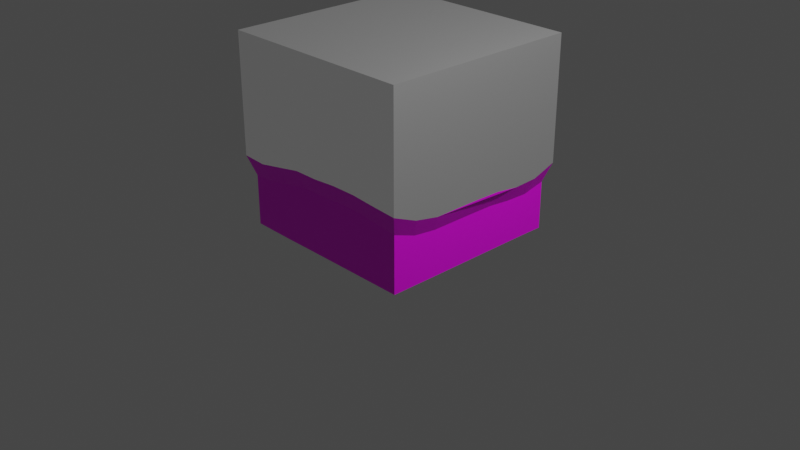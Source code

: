 # Source: grass.blend  (saved by Blender 2.81.16; exported with 4.5.12 LTS)
import bpy
from mathutils import Matrix  # noqa: F401  (used for matrix-valued properties, if any)

bpy.ops.wm.read_factory_settings(use_empty=True)
scene = bpy.context.scene
scene.name = 'Scene'

# ---- collections
col_collection = bpy.data.collections.new('Collection'); scene.collection.children.link(col_collection)

# ---- images (referenced by path relative to the original .blend; pixels are not part of the script)
import os
ASSET_DIR = os.environ.get("B2B_ASSET_DIR", "")  # directory of the original .blend (textures are referenced by path, not embedded)
HERE = os.path.dirname(os.path.abspath(__file__))  # packed textures are extracted next to this script under _unpacked/

def load_image(name, relpath, width, height, colorspace="sRGB"):
    """Load a texture the original file referenced (path relative to the .blend, or extracted next to this script)."""
    p = next((c for c in (os.path.join(HERE, relpath), os.path.join(ASSET_DIR, relpath)) if relpath and os.path.exists(c)), "")
    if p:
        img = bpy.data.images.load(p, check_existing=True)
        img.name = name
    else:  # same state as the original file: an image datablock whose file is absent (Cycles renders it pink)
        img = bpy.data.images.new(name, width, height)
        img.source = "FILE"
        img.filepath = "//" + (relpath or name)
    img.colorspace_settings.name = colorspace
    return img
img_herbe__2__jpg = load_image('herbe (2).jpg', 'herbe (2).jpg', 1024, 1024, 'sRGB')
img_herbe__3__jpg = load_image('herbe (3).jpg', 'herbe (3).jpg', 1024, 1024, 'sRGB')

# ---- materials (node trees are filled in below, after node groups)
mat_material_001 = bpy.data.materials.new('Material.001')
mat_material_001.use_transparent_shadow = False
mat_material_002 = bpy.data.materials.new('Material.002')
mat_material_002.use_transparent_shadow = False

# ---- material node trees
mat_material_001.use_nodes = True; mat_material_001.node_tree.nodes.clear()
_N = mat_material_001.node_tree.nodes; _L = mat_material_001.node_tree.links
n0 = _N.new('ShaderNodeOutputMaterial'); n0.name = 'Material Output'; n0.location = (300, 300)
n1 = _N.new('ShaderNodeBsdfPrincipled'); n1.name = 'Principled BSDF'; n1.location = (10, 300)
n1.distribution = 'GGX'
n1.subsurface_method = 'BURLEY'
n1.inputs[3].default_value = 0.0
n1.inputs[20].default_value = 0.0
n1.inputs[27].default_value = (0.03623, 0.03623, 0.03623, 1.0)
n1.inputs[28].default_value = 1.0
n2 = _N.new('ShaderNodeTexImage'); n2.name = 'Image Texture'; n2.location = (-280, 275)
n2.image = img_herbe__2__jpg
_L.new(n1.outputs[0], n0.inputs[0])
_L.new(n2.outputs[0], n1.inputs[0])
n0.is_active_output = True
mat_material_002.use_nodes = True; mat_material_002.node_tree.nodes.clear()
_N = mat_material_002.node_tree.nodes; _L = mat_material_002.node_tree.links
n0 = _N.new('ShaderNodeOutputMaterial'); n0.name = 'Material Output'; n0.location = (300, 300)
n1 = _N.new('ShaderNodeTexImage'); n1.name = 'Image Texture'; n1.location = (-280, 275)
n1.image = img_herbe__3__jpg
n2 = _N.new('ShaderNodeBsdfPrincipled'); n2.name = 'Principled BSDF'; n2.location = (10, 300)
n2.inputs[3].default_value = 1.45
n2.inputs[20].default_value = 0.0
n2.inputs[27].default_value = (0.0, 0.0, 0.0, 1.0)
n2.inputs[28].default_value = 1.0
_L.new(n2.outputs[0], n0.inputs[0])
_L.new(n1.outputs[0], n2.inputs[0])
n0.is_active_output = True

# ---- world
world_world = bpy.data.worlds.new('World'); scene.world = world_world
world_world.use_nodes = True; world_world.node_tree.nodes.clear()
_N = world_world.node_tree.nodes; _L = world_world.node_tree.links
n0 = _N.new('ShaderNodeOutputWorld'); n0.name = 'World Output'; n0.location = (300, 300)
n1 = _N.new('ShaderNodeBackground'); n1.name = 'Background'; n1.location = (10, 300)
n1.inputs[0].default_value = (0.05088, 0.05088, 0.05088, 1.0)
_L.new(n1.outputs[0], n0.inputs[0])
n0.is_active_output = True
world_world.color = (0.05088, 0.05088, 0.05088)
world_world.use_sun_shadow = False
world_world.sun_shadow_jitter_overblur = 0.0

# ---- cameras
cam_camera = bpy.data.cameras.new('Camera')
cam_camera.clip_end = 100.0
cam_camera.ortho_scale = 7.314

# ---- lights
light_light = bpy.data.lights.new('Light', 'POINT')
light_light.transmission_factor = 0.0
light_light.energy = 1000.0
light_light.shadow_soft_size = 0.1
light_light.shadow_maximum_resolution = 0.006
light_light.use_absolute_resolution = True

# ---- meshes
me_cube = bpy.data.meshes.new('Cube')
me_cube.from_pydata([(1.07, 1.07, 1.953), (1.0, 1.0, -0.0794), (1.07, -1.07, 1.953), (1.0, -1.0, -0.07361), (-1.07, 1.07, 1.953), (-1.0, 1.0, -0.07436), (-1.07, -1.07, 1.953), (-1.0, -1.0, -0.07361), (-1.0, 0.0, -0.07701), (0.0, 1.0, -0.08005), (1.07, 1.07, 0.6373), (-1.07, -1.07, 0.6778), (1.07, -1.07, 0.747), (-1.07, 1.07, 0.7067), (-1.684e-11, -1.07, 1.953), (1.07, 8.42e-12, 1.953), (0.0, -1.0, -0.07418), (-1.07, 8.42e-12, 1.953), (-1.684e-11, 1.07, 1.953), (1.0, 0.0, -0.07508), (-1.684e-11, 1.07, 0.6045), (1.07, 8.42e-12, 0.5791), (0.0, 0.0, -0.07361), (-1.07, 8.42e-12, 0.521), (-1.684e-11, -1.07, 0.7645), (-1.684e-11, 8.42e-12, 1.953), (-1.0, -0.5, -0.07522), (-0.5, 1.0, -0.08052), (1.0, 1.0, 0.2723), (-1.07, -1.07, 1.349), (1.0, -1.0, 0.343), (-1.0, 1.0, 0.3296), (-0.5351, -1.07, 1.953), (1.07, -0.5351, 1.953), (0.5, -1.0, -0.07361), (-1.07, 0.5351, 1.953), (0.5351, 1.07, 1.953), (1.0, 0.5, -0.07503), (-1.0, 0.5, -0.07361), (0.5, 1.0, -0.07707), (1.07, 1.07, 1.336), (-1.0, -1.0, 0.3043), (1.07, -1.07, 1.373), (-1.07, 1.07, 1.339), (0.5351, -1.07, 1.953), (1.07, 0.5351, 1.953), (-0.5, -1.0, -0.07638), (-1.07, -0.5351, 1.953), (-0.5351, 1.07, 1.953), (1.0, -0.5, -0.07503), (0.5351, 1.07, 0.6869), (-0.5351, 1.07, 0.6469), (0.0, 1.0, 0.2648), (-1.684e-11, 1.07, 1.307), (1.07, -0.5351, 0.5791), (1.07, 0.5351, 0.5377), (1.0, 0.0, 0.2571), (1.07, 8.42e-12, 1.282), (0.0, -0.5, -0.07361), (0.0, 0.5, -0.07361), (-0.5, 0.0, -0.07361), (0.5, 0.0, -0.07361), (-1.07, 0.5351, 0.5915), (-1.07, -0.5351, 0.5279), (-1.0, 0.0, 0.2244), (-1.07, 8.42e-12, 1.272), (-0.5351, -1.07, 0.7133), (0.5351, -1.07, 0.7852), (0.0, -1.0, 0.3604), (-1.684e-11, -1.07, 1.365), (-1.684e-11, -0.5351, 1.953), (-1.684e-11, 0.5351, 1.953), (0.5351, 8.42e-12, 1.953), (-0.5351, 8.42e-12, 1.953), (-0.5351, 0.5351, 1.953), (0.5351, 0.5351, 1.953), (0.5351, -0.5351, 1.953), (0.5351, -1.07, 1.395), (0.5, -1.0, 0.3845), (-0.5, -1.0, 0.3378), (-1.07, -0.5351, 1.259), (-1.0, -0.5, 0.2345), (-1.0, 0.5, 0.2861), (0.5, 0.5, -0.07361), (-0.5, 0.5, -0.07361), (-0.5, -0.5, -0.07361), (1.07, 0.5351, 1.266), (1.0, 0.5, 0.2432), (1.0, -0.5, 0.2577), (-0.5351, 1.07, 1.33), (-0.5, 1.0, 0.2893), (0.5, 1.0, 0.3254), (0.5351, 1.07, 1.362), (1.07, -0.5351, 1.282), (0.5, -0.5, -0.07361), (-1.07, 0.5351, 1.292), (-0.5351, -1.07, 1.368), (-0.5351, -0.5351, 1.953), (-1.0, -0.75, -0.0739), (-0.75, 1.0, -0.07644), (1.0, 1.0, 0.1204), (-1.07, -1.07, 1.684), (1.0, -1.0, 0.1576), (-1.0, 1.0, 0.1413), (-0.8026, -1.07, 1.953), (1.07, -0.8026, 1.953), (0.75, -1.0, -0.07361), (-1.07, 0.8026, 1.953), (0.8026, 1.07, 1.953), (1.0, 0.75, -0.0758), (-1.0, 0.25, -0.07429), (0.25, 1.0, -0.07883), (1.07, 1.07, 0.9522), (-1.0, -1.0, 0.4643), (1.07, -1.07, 1.043), (-1.07, 1.07, 1.005), (0.2675, -1.07, 1.953), (1.07, 0.2675, 1.953), (-0.25, -1.0, -0.0744), (-1.07, -0.2675, 1.953), (-0.2675, 1.07, 1.953), (1.0, -0.25, -0.07507), (0.8026, 1.07, 0.6418), (-0.2675, 1.07, 0.5967), (0.0, 1.0, 0.1072), (-1.684e-11, 1.07, 0.9209), (1.07, -0.8026, 0.6327), (1.07, 0.2675, 0.5727), (1.0, 0.0, 0.1146), (1.07, 8.42e-12, 0.9002), (0.0, -0.75, -0.07361), (0.0, 0.25, -0.07361), (-0.75, 0.0, -0.07367), (0.25, 0.0, -0.07361), (-1.07, 0.8026, 0.6767), (-1.07, -0.2675, 0.5389), (-1.0, 0.0, 0.09872), (-1.07, 8.42e-12, 0.8586), (-0.8026, -1.07, 0.6647), (0.2675, -1.07, 0.7843), (0.0, -1.0, 0.1523), (-1.684e-11, -1.07, 1.053), (-1.684e-11, -0.8026, 1.953), (-1.684e-11, 0.2675, 1.953), (0.8026, 8.42e-12, 1.953), (-0.2675, 8.42e-12, 1.953), (-1.0, -0.25, -0.07526), (-0.25, 1.0, -0.08438), (1.0, 1.0, 0.4297), (-1.07, -1.07, 0.9817), (1.0, -1.0, 0.5306), (-1.0, 1.0, 0.5235), (-0.2675, -1.07, 1.953), (1.07, -0.2675, 1.953), (0.25, -1.0, -0.07363), (-1.07, 0.2675, 1.953), (0.2675, 1.07, 1.953), (1.0, 0.25, -0.07507), (-1.0, 0.75, -0.0744), (0.75, 1.0, -0.08137), (1.07, 1.07, 1.684), (-1.0, -1.0, 0.1455), (1.07, -1.07, 1.685), (-1.07, 1.07, 1.668), (0.8026, -1.07, 1.953), (1.07, 0.8026, 1.953), (-0.75, -1.0, -0.07512), (-1.07, -0.8026, 1.953), (-0.8026, 1.07, 1.953), (1.0, -0.75, -0.07387), (0.2675, 1.07, 0.6697), (-0.8026, 1.07, 0.6931), (0.0, 1.0, 0.4324), (-1.684e-11, 1.07, 1.67), (1.07, -0.2675, 0.5791), (1.07, 0.8026, 0.547), (1.0, 0.0, 0.4095), (1.07, 8.42e-12, 1.655), (0.0, -0.25, -0.07361), (0.0, 0.75, -0.07521), (-0.25, 0.0, -0.07361), (0.75, 0.0, -0.07361), (-1.07, 0.2675, 0.5235), (-1.07, -0.8026, 0.5649), (-1.0, 0.0, 0.3595), (-1.07, 8.42e-12, 1.656), (-0.2675, -1.07, 0.7633), (0.8026, -1.07, 0.7641), (0.0, -1.0, 0.5723), (-1.684e-11, -1.07, 1.674), (-1.684e-11, -0.2675, 1.953), (-1.684e-11, 0.8026, 1.953), (0.2675, 8.42e-12, 1.953), (-0.8026, 8.42e-12, 1.953), (-0.5351, 0.2675, 1.953), (-0.5351, 0.8026, 1.953), (-0.2675, 0.5351, 1.953), (-0.8026, 0.5351, 1.953), (0.5351, 0.2675, 1.953), (0.5351, 0.8026, 1.953), (0.8026, 0.5351, 1.953), (0.2675, 0.5351, 1.953), (0.5351, -0.8026, 1.953), (0.5351, -0.2675, 1.953), (0.8026, -0.5351, 1.953), (0.2675, -0.5351, 1.953), (0.2675, -1.07, 1.376), (0.8026, -1.07, 1.386), (0.5351, -1.07, 1.075), (0.5351, -1.07, 1.685), (0.25, -1.0, 0.3716), (0.75, -1.0, 0.3678), (0.5, -1.0, 0.1708), (0.5, -1.0, 0.5855), (-0.75, -1.0, 0.3074), (-0.25, -1.0, 0.3602), (-0.5, -1.0, 0.1446), (-0.5, -1.0, 0.524), (-1.07, -0.2675, 1.264), (-1.07, -0.8026, 1.279), (-1.07, -0.5351, 0.8497), (-1.07, -0.5351, 1.651), (-1.0, -0.25, 0.2349), (-1.0, -0.75, 0.2474), (-1.0, -0.5, 0.1068), (-1.0, -0.5, 0.3694), (-1.0, 0.75, 0.3234), (-1.0, 0.25, 0.2408), (-1.0, 0.5, 0.1378), (-1.0, 0.5, 0.4304), (0.5, 0.25, -0.07361), (0.5, 0.75, -0.07435), (0.25, 0.5, -0.07361), (0.75, 0.5, -0.07361), (-0.5, 0.25, -0.07361), (-0.5, 0.75, -0.07577), (-0.75, 0.5, -0.07361), (-0.25, 0.5, -0.07361), (-0.5, -0.75, -0.07413), (-0.5, -0.25, -0.07361), (-0.75, -0.5, -0.07361), (-0.25, -0.5, -0.07361), (1.07, 0.2675, 1.282), (1.07, 0.8026, 1.274), (1.07, 0.5351, 0.8554), (1.07, 0.5351, 1.655), (1.0, 0.25, 0.2572), (1.0, 0.75, 0.2361), (1.0, 0.5, 0.1108), (1.0, 0.5, 0.3824), (1.0, -0.75, 0.2788), (1.0, -0.25, 0.2573), (1.0, -0.5, 0.1149), (1.0, -0.5, 0.4104), (-0.2675, 1.07, 1.308), (-0.8026, 1.07, 1.342), (-0.5351, 1.07, 0.9606), (-0.5351, 1.07, 1.676), (-0.25, 1.0, 0.2542), (-0.75, 1.0, 0.3216), (-0.5, 1.0, 0.1204), (-0.5, 1.0, 0.464), (0.75, 1.0, 0.2867), (0.25, 1.0, 0.3072), (0.5, 1.0, 0.1417), (0.5, 1.0, 0.5002), (0.8026, 1.07, 1.342), (0.2675, 1.07, 1.339), (0.5351, 1.07, 0.9996), (0.5351, 1.07, 1.677), (1.07, -0.8026, 1.31), (1.07, -0.2675, 1.282), (1.07, -0.5351, 0.9002), (1.07, -0.5351, 1.655), (0.5, -0.75, -0.07361), (0.5, -0.25, -0.07361), (0.25, -0.5, -0.07361), (0.75, -0.5, -0.07361), (-1.07, 0.8026, 1.335), (-1.07, 0.2675, 1.266), (-1.07, 0.5351, 0.8897), (-1.07, 0.5351, 1.674), (-0.8026, -1.07, 1.344), (-0.2675, -1.07, 1.365), (-0.5351, -1.07, 1.02), (-0.5351, -1.07, 1.678), (-0.5351, -0.8026, 1.953), (-0.5351, -0.2675, 1.953), (-0.2675, -0.5351, 1.953), (-0.8026, -0.5351, 1.953), (-0.8026, -0.2675, 1.953), (-0.2675, -0.2675, 1.953), (-0.2675, -0.8026, 1.953), (-0.2675, -1.07, 1.674), (-0.2675, -1.07, 1.053), (-0.8026, -1.07, 0.9709), (-1.07, 0.2675, 1.667), (-1.07, 0.2675, 0.8401), (-1.07, 0.8026, 0.9743), (0.75, -0.25, -0.07361), (0.25, -0.25, -0.07361), (0.25, -0.75, -0.07361), (1.07, -0.2675, 1.655), (1.07, -0.2675, 0.9002), (1.07, -0.8026, 0.9442), (0.2675, 1.07, 1.672), (0.2675, 1.07, 0.9783), (0.8026, 1.07, 0.9611), (0.25, 1.0, 0.487), (0.25, 1.0, 0.133), (0.75, 1.0, 0.1241), (-0.75, 1.0, 0.5068), (-0.75, 1.0, 0.135), (-0.25, 1.0, 0.09924), (-0.8026, 1.07, 1.67), (-0.8026, 1.07, 0.9979), (-0.2675, 1.07, 0.9188), (1.0, -0.25, 0.4097), (1.0, -0.25, 0.1147), (1.0, -0.75, 0.1261), (1.0, 0.75, 0.3744), (1.0, 0.75, 0.1053), (1.0, 0.25, 0.1147), (1.07, 0.8026, 1.666), (1.07, 0.8026, 0.8605), (1.07, 0.2675, 0.8927), (-0.25, -0.25, -0.07361), (-0.75, -0.25, -0.07361), (-0.75, -0.75, -0.07369), (-0.25, 0.75, -0.07804), (-0.75, 0.75, -0.0739), (-0.75, 0.25, -0.07361), (0.75, 0.75, -0.07674), (0.25, 0.75, -0.07361), (0.25, 0.25, -0.07361), (-1.0, 0.25, 0.3713), (-1.0, 0.25, 0.114), (-1.0, 0.75, 0.1409), (-1.0, -0.75, 0.3845), (-1.0, -0.75, 0.1167), (-1.0, -0.25, 0.1065), (-1.07, -0.8026, 1.664), (-1.07, -0.8026, 0.876), (-1.07, -0.2675, 0.8668), (-0.25, -1.0, 0.5712), (-0.25, -1.0, 0.1521), (-0.75, -1.0, 0.1422), (0.75, -1.0, 0.5593), (0.75, -1.0, 0.1686), (0.25, -1.0, 0.1583), (0.8026, -1.07, 1.686), (0.8026, -1.07, 1.057), (0.2675, -1.07, 1.07), (0.2675, -0.2675, 1.953), (0.8026, -0.2675, 1.953), (0.8026, -0.8026, 1.953), (0.2675, 0.8026, 1.953), (0.8026, 0.8026, 1.953), (0.8026, 0.2675, 1.953), (-0.8026, 0.8026, 1.953), (-0.2675, 0.8026, 1.953), (-0.2675, 0.2675, 1.953), (-0.8026, 0.2675, 1.953), (0.2675, 0.2675, 1.953), (0.2675, -0.8026, 1.953), (0.2675, -1.07, 1.678), (0.25, -1.0, 0.5874), (-0.75, -1.0, 0.4718), (-1.07, -0.2675, 1.651), (-1.0, -0.25, 0.3745), (-1.0, 0.75, 0.4955), (0.75, 0.25, -0.07361), (-0.25, 0.25, -0.07361), (-0.25, -0.75, -0.07361), (1.07, 0.2675, 1.655), (1.0, 0.25, 0.4073), (1.0, -0.75, 0.4405), (-0.2675, 1.07, 1.672), (-0.25, 1.0, 0.4207), (0.75, 1.0, 0.4534), (0.8026, 1.07, 1.681), (1.07, -0.8026, 1.666), (0.75, -0.75, -0.07361), (-1.07, 0.8026, 1.668), (-0.8026, -1.07, 1.682), (-0.8026, -0.8026, 1.953)], [], [(385, 167, 6, 104), (384, 104, 6, 101), (383, 107, 4, 163), (382, 169, 3, 106), (381, 105, 2, 162), (380, 108, 0, 160), (379, 122, 10, 148), (378, 123, 20, 172), (377, 120, 18, 173), (376, 126, 12, 150), (375, 127, 21, 176), (374, 117, 15, 177), (373, 130, 16, 118), (372, 131, 22, 180), (371, 157, 19, 181), (370, 134, 13, 151), (369, 135, 23, 184), (368, 119, 17, 185), (367, 138, 11, 113), (366, 139, 24, 188), (365, 116, 14, 189), (364, 142, 14, 116), (363, 143, 25, 192), (362, 155, 17, 193), (361, 194, 73, 145), (360, 195, 74, 196), (359, 107, 35, 197), (358, 198, 72, 144), (357, 199, 75, 200), (356, 191, 71, 201), (355, 202, 44, 164), (354, 203, 76, 204), (353, 190, 70, 205), (352, 206, 69, 141), (351, 207, 77, 208), (350, 164, 44, 209), (349, 210, 68, 140), (348, 211, 78, 212), (347, 187, 67, 213), (346, 214, 41, 161), (345, 215, 79, 216), (344, 186, 66, 217), (343, 218, 65, 137), (342, 219, 80, 220), (341, 167, 47, 221), (340, 222, 64, 136), (339, 223, 81, 224), (338, 183, 63, 225), (337, 226, 31, 103), (336, 227, 82, 228), (335, 182, 62, 229), (334, 230, 61, 133), (333, 231, 83, 232), (332, 109, 37, 233), (331, 234, 60, 132), (330, 235, 84, 236), (329, 179, 59, 237), (328, 238, 46, 166), (327, 239, 85, 240), (326, 178, 58, 241), (325, 242, 57, 129), (324, 243, 86, 244), (323, 165, 45, 245), (322, 246, 56, 128), (321, 247, 87, 248), (320, 175, 55, 249), (319, 250, 30, 102), (318, 251, 88, 252), (317, 174, 54, 253), (316, 254, 53, 125), (315, 255, 89, 256), (314, 168, 48, 257), (313, 258, 52, 124), (312, 259, 90, 260), (311, 171, 51, 261), (310, 262, 28, 100), (309, 263, 91, 264), (308, 170, 50, 265), (307, 266, 40, 112), (306, 267, 92, 268), (305, 156, 36, 269), (304, 270, 42, 114), (303, 271, 93, 272), (302, 153, 33, 273), (301, 274, 34, 154), (300, 275, 94, 276), (299, 121, 49, 277), (298, 278, 43, 115), (297, 279, 95, 280), (296, 155, 35, 281), (295, 282, 29, 149), (294, 283, 96, 284), (293, 152, 32, 285), (292, 286, 32, 152), (291, 287, 97, 288), (290, 119, 47, 289), (287, 290, 289, 97), (73, 193, 290, 287), (193, 17, 119, 290), (190, 291, 288, 70), (25, 145, 291, 190), (145, 73, 287, 291), (142, 292, 152, 14), (70, 288, 292, 142), (288, 97, 286, 292), (283, 293, 285, 96), (69, 189, 293, 283), (189, 14, 152, 293), (186, 294, 284, 66), (24, 141, 294, 186), (141, 69, 283, 294), (138, 295, 149, 11), (66, 284, 295, 138), (284, 96, 282, 295), (279, 296, 281, 95), (65, 185, 296, 279), (185, 17, 155, 296), (182, 297, 280, 62), (23, 137, 297, 182), (137, 65, 279, 297), (134, 298, 115, 13), (62, 280, 298, 134), (280, 95, 278, 298), (275, 299, 277, 94), (61, 181, 299, 275), (181, 19, 121, 299), (178, 300, 276, 58), (22, 133, 300, 178), (133, 61, 275, 300), (130, 301, 154, 16), (58, 276, 301, 130), (276, 94, 274, 301), (271, 302, 273, 93), (57, 177, 302, 271), (177, 15, 153, 302), (174, 303, 272, 54), (21, 129, 303, 174), (129, 57, 271, 303), (126, 304, 114, 12), (54, 272, 304, 126), (272, 93, 270, 304), (267, 305, 269, 92), (53, 173, 305, 267), (173, 18, 156, 305), (170, 306, 268, 50), (20, 125, 306, 170), (125, 53, 267, 306), (122, 307, 112, 10), (50, 268, 307, 122), (268, 92, 266, 307), (263, 308, 265, 91), (52, 172, 308, 263), (172, 20, 170, 308), (111, 309, 264, 39), (9, 124, 309, 111), (124, 52, 263, 309), (159, 310, 100, 1), (39, 264, 310, 159), (264, 91, 262, 310), (259, 311, 261, 90), (31, 151, 311, 259), (151, 13, 171, 311), (99, 312, 260, 27), (5, 103, 312, 99), (103, 31, 259, 312), (147, 313, 124, 9), (27, 260, 313, 147), (260, 90, 258, 313), (255, 314, 257, 89), (43, 163, 314, 255), (163, 4, 168, 314), (171, 315, 256, 51), (13, 115, 315, 171), (115, 43, 255, 315), (123, 316, 125, 20), (51, 256, 316, 123), (256, 89, 254, 316), (251, 317, 253, 88), (56, 176, 317, 251), (176, 21, 174, 317), (121, 318, 252, 49), (19, 128, 318, 121), (128, 56, 251, 318), (169, 319, 102, 3), (49, 252, 319, 169), (252, 88, 250, 319), (247, 320, 249, 87), (28, 148, 320, 247), (148, 10, 175, 320), (109, 321, 248, 37), (1, 100, 321, 109), (100, 28, 247, 321), (157, 322, 128, 19), (37, 248, 322, 157), (248, 87, 246, 322), (243, 323, 245, 86), (40, 160, 323, 243), (160, 0, 165, 323), (175, 324, 244, 55), (10, 112, 324, 175), (112, 40, 243, 324), (127, 325, 129, 21), (55, 244, 325, 127), (244, 86, 242, 325), (239, 326, 241, 85), (60, 180, 326, 239), (180, 22, 178, 326), (146, 327, 240, 26), (8, 132, 327, 146), (132, 60, 239, 327), (98, 328, 166, 7), (26, 240, 328, 98), (240, 85, 238, 328), (235, 329, 237, 84), (27, 147, 329, 235), (147, 9, 179, 329), (158, 330, 236, 38), (5, 99, 330, 158), (99, 27, 235, 330), (110, 331, 132, 8), (38, 236, 331, 110), (236, 84, 234, 331), (231, 332, 233, 83), (39, 159, 332, 231), (159, 1, 109, 332), (179, 333, 232, 59), (9, 111, 333, 179), (111, 39, 231, 333), (131, 334, 133, 22), (59, 232, 334, 131), (232, 83, 230, 334), (227, 335, 229, 82), (64, 184, 335, 227), (184, 23, 182, 335), (110, 336, 228, 38), (8, 136, 336, 110), (136, 64, 227, 336), (158, 337, 103, 5), (38, 228, 337, 158), (228, 82, 226, 337), (223, 338, 225, 81), (41, 113, 338, 223), (113, 11, 183, 338), (98, 339, 224, 26), (7, 161, 339, 98), (161, 41, 223, 339), (146, 340, 136, 8), (26, 224, 340, 146), (224, 81, 222, 340), (219, 341, 221, 80), (29, 101, 341, 219), (101, 6, 167, 341), (183, 342, 220, 63), (11, 149, 342, 183), (149, 29, 219, 342), (135, 343, 137, 23), (63, 220, 343, 135), (220, 80, 218, 343), (215, 344, 217, 79), (68, 188, 344, 215), (188, 24, 186, 344), (118, 345, 216, 46), (16, 140, 345, 118), (140, 68, 215, 345), (166, 346, 161, 7), (46, 216, 346, 166), (216, 79, 214, 346), (211, 347, 213, 78), (30, 150, 347, 211), (150, 12, 187, 347), (106, 348, 212, 34), (3, 102, 348, 106), (102, 30, 211, 348), (154, 349, 140, 16), (34, 212, 349, 154), (212, 78, 210, 349), (207, 350, 209, 77), (42, 162, 350, 207), (162, 2, 164, 350), (187, 351, 208, 67), (12, 114, 351, 187), (114, 42, 207, 351), (139, 352, 141, 24), (67, 208, 352, 139), (208, 77, 206, 352), (203, 353, 205, 76), (72, 192, 353, 203), (192, 25, 190, 353), (153, 354, 204, 33), (15, 144, 354, 153), (144, 72, 203, 354), (105, 355, 164, 2), (33, 204, 355, 105), (204, 76, 202, 355), (199, 356, 201, 75), (36, 156, 356, 199), (156, 18, 191, 356), (165, 357, 200, 45), (0, 108, 357, 165), (108, 36, 199, 357), (117, 358, 144, 15), (45, 200, 358, 117), (200, 75, 198, 358), (195, 359, 197, 74), (48, 168, 359, 195), (168, 4, 107, 359), (191, 360, 196, 71), (18, 120, 360, 191), (120, 48, 195, 360), (143, 361, 145, 25), (71, 196, 361, 143), (196, 74, 194, 361), (194, 362, 193, 73), (74, 197, 362, 194), (197, 35, 155, 362), (198, 363, 192, 72), (75, 201, 363, 198), (201, 71, 143, 363), (202, 364, 116, 44), (76, 205, 364, 202), (205, 70, 142, 364), (206, 365, 189, 69), (77, 209, 365, 206), (209, 44, 116, 365), (210, 366, 188, 68), (78, 213, 366, 210), (213, 67, 139, 366), (214, 367, 113, 41), (79, 217, 367, 214), (217, 66, 138, 367), (218, 368, 185, 65), (80, 221, 368, 218), (221, 47, 119, 368), (222, 369, 184, 64), (81, 225, 369, 222), (225, 63, 135, 369), (226, 370, 151, 31), (82, 229, 370, 226), (229, 62, 134, 370), (230, 371, 181, 61), (83, 233, 371, 230), (233, 37, 157, 371), (234, 372, 180, 60), (84, 237, 372, 234), (237, 59, 131, 372), (238, 373, 118, 46), (85, 241, 373, 238), (241, 58, 130, 373), (242, 374, 177, 57), (86, 245, 374, 242), (245, 45, 117, 374), (246, 375, 176, 56), (87, 249, 375, 246), (249, 55, 127, 375), (250, 376, 150, 30), (88, 253, 376, 250), (253, 54, 126, 376), (254, 377, 173, 53), (89, 257, 377, 254), (257, 48, 120, 377), (258, 378, 172, 52), (90, 261, 378, 258), (261, 51, 123, 378), (262, 379, 148, 28), (91, 265, 379, 262), (265, 50, 122, 379), (266, 380, 160, 40), (92, 269, 380, 266), (269, 36, 108, 380), (270, 381, 162, 42), (93, 273, 381, 270), (273, 33, 105, 381), (274, 382, 106, 34), (94, 277, 382, 274), (277, 49, 169, 382), (278, 383, 163, 43), (95, 281, 383, 278), (281, 35, 107, 383), (282, 384, 101, 29), (96, 285, 384, 282), (285, 32, 104, 384), (286, 385, 104, 32), (97, 289, 385, 286), (289, 47, 167, 385), (55, 127, 21, 174, 54)])
me_cube.polygons.foreach_set('use_smooth', [True] * 385)
me_cube.polygons.foreach_set('material_index', [0, 0, 0, 1, 0, 0, 1, 1, 0, 1, 1, 0, 1, 1, 1, 1, 1, 0, 1, 1, 0, 0, 0, 0, 0, 0, 0, 0, 0, 0, 0, 0, 0, 0, 0, 0, 1, 1, 1, 1, 1, 1, 0, 0, 0, 1, 1, 1, 1, 1, 1, 1, 1, 1, 1, 1, 1, 1, 1, 1, 0, 0, 0, 1, 1, 1, 1, 1, 1, 0, 0, 0, 1, 1, 1, 1, 1, 1, 0, 0, 0, 0, 0, 0, 1, 1, 1, 0, 0, 0, 0, 0, 0, 0, 0, 0, 0, 0, 0, 0, 0, 0, 0, 0, 0, 0, 0, 0, 0, 0, 0, 0, 0, 0, 0, 0, 0, 0, 0, 0, 0, 0, 0, 1, 1, 1, 1, 1, 1, 1, 1, 1, 0, 0, 0, 0, 0, 0, 0, 0, 0, 0, 0, 0, 0, 0, 0, 0, 0, 0, 1, 1, 1, 1, 1, 1, 1, 1, 1, 1, 1, 1, 1, 1, 1, 1, 1, 1, 0, 0, 0, 0, 0, 0, 0, 0, 0, 1, 1, 1, 1, 1, 1, 1, 1, 1, 1, 1, 1, 1, 1, 1, 1, 1, 1, 0, 0, 0, 0, 0, 0, 0, 0, 0, 1, 1, 1, 1, 1, 1, 1, 1, 1, 1, 1, 1, 1, 1, 1, 1, 1, 1, 1, 1, 1, 1, 1, 1, 1, 1, 1, 1, 1, 1, 1, 1, 1, 1, 1, 1, 1, 1, 1, 1, 1, 1, 1, 1, 1, 0, 0, 0, 0, 0, 0, 0, 0, 0, 1, 1, 1, 1, 1, 1, 1, 1, 1, 1, 1, 1, 1, 1, 1, 1, 1, 1, 0, 0, 0, 0, 0, 0, 0, 0, 0, 0, 0, 0, 0, 0, 0, 0, 0, 0, 0, 0, 0, 0, 0, 0, 0, 0, 0, 0, 0, 0, 0, 0, 0, 0, 0, 0, 0, 0, 0, 0, 0, 0, 0, 0, 0, 0, 0, 0, 1, 1, 1, 1, 1, 1, 0, 0, 0, 1, 1, 1, 1, 1, 1, 1, 1, 1, 1, 1, 1, 1, 1, 1, 0, 0, 0, 1, 1, 1, 1, 1, 1, 0, 0, 0, 1, 1, 1, 1, 1, 1, 0, 0, 0, 0, 0, 0, 1, 1, 1, 0, 0, 0, 0, 0, 0, 0, 0, 0, 1])
_uv = me_cube.uv_layers.new(name='UVMap')
_uv.uv.foreach_set('vector', [0.8438, 0.7188, 0.875, 0.7188, 0.875, 0.75, 0.8438, 0.75, 0.5938, 0.9688, 0.625, 0.9688, 0.625, 1.0, 0.5938, 1.0, 0.5938, 0.2188, 0.625, 0.2188, 0.625, 0.25, 0.5938, 0.25, 0.6329, 0.3357, 0.6832, 0.3332, 0.6767, 0.2953, 0.6354, 0.285, 0.5938, 0.7188, 0.625, 0.7188, 0.625, 0.75, 0.5938, 0.75, 0.5938, 0.4688, 0.625, 0.4688, 0.625, 0.5, 0.5938, 0.5, 0.7242, 0.8644, 0.7744, 0.9168, 0.8592, 0.8636, 0.7929, 0.807, 0.4003, 0.9259, 0.3889, 0.9934, 0.4909, 0.9959, 0.4855, 0.9281, 0.5938, 0.3438, 0.625, 0.3438, 0.625, 0.375, 0.5938, 0.375, 0.8053, 0.2778, 0.863, 0.2264, 0.8416, 0.1117, 0.78, 0.1825, 0.8319, 0.5706, 0.8787, 0.5737, 0.8797, 0.5028, 0.831, 0.5037, 0.5938, 0.5938, 0.625, 0.5938, 0.625, 0.625, 0.5938, 0.625, 0.3909, 0.3349, 0.454, 0.3331, 0.4535, 0.2683, 0.3876, 0.2707, 0.3995, 0.5854, 0.4619, 0.5823, 0.459, 0.5202, 0.3967, 0.5227, 0.6453, 0.5729, 0.7069, 0.5714, 0.7047, 0.5091, 0.6428, 0.512, 0.0969, 0.7963, 0.04816, 0.8473, 0.09216, 0.9373, 0.1449, 0.8758, 0.06414, 0.4506, 9.412e-05, 0.437, 0.001933, 0.5397, 0.06664, 0.5366, 0.5938, 0.09375, 0.625, 0.09375, 0.625, 0.125, 0.5938, 0.125, 0.2122, 0.1502, 0.1669, 0.08954, 0.07187, 0.128, 0.1326, 0.1964, 0.541, 0.07643, 0.5586, 0.002773, 0.4566, 9.412e-05, 0.4552, 0.07488, 0.5938, 0.8438, 0.625, 0.8438, 0.625, 0.875, 0.5938, 0.875, 0.7188, 0.7188, 0.75, 0.7188, 0.75, 0.75, 0.7188, 0.75, 0.7188, 0.5938, 0.75, 0.5938, 0.75, 0.625, 0.7188, 0.625, 0.8438, 0.5938, 0.875, 0.5938, 0.875, 0.625, 0.8438, 0.625, 0.7812, 0.5938, 0.8125, 0.5938, 0.8125, 0.625, 0.7812, 0.625, 0.7812, 0.5312, 0.8125, 0.5312, 0.8125, 0.5625, 0.7812, 0.5625, 0.8438, 0.5312, 0.875, 0.5312, 0.875, 0.5625, 0.8438, 0.5625, 0.6562, 0.5938, 0.6875, 0.5938, 0.6875, 0.625, 0.6562, 0.625, 0.6562, 0.5312, 0.6875, 0.5312, 0.6875, 0.5625, 0.6562, 0.5625, 0.7188, 0.5312, 0.75, 0.5312, 0.75, 0.5625, 0.7188, 0.5625, 0.6562, 0.7188, 0.6875, 0.7188, 0.6875, 0.75, 0.6562, 0.75, 0.6562, 0.6562, 0.6875, 0.6562, 0.6875, 0.6875, 0.6562, 0.6875, 0.7188, 0.6562, 0.75, 0.6562, 0.75, 0.6875, 0.7188, 0.6875, 0.5312, 0.8438, 0.5625, 0.8438, 0.5625, 0.875, 0.5312, 0.875, 0.5312, 0.7812, 0.5625, 0.7812, 0.5625, 0.8125, 0.5312, 0.8125, 0.5938, 0.7812, 0.625, 0.7812, 0.625, 0.8125, 0.5938, 0.8125, 0.5241, 0.2079, 0.5315, 0.1458, 0.4541, 0.144, 0.4535, 0.206, 0.6535, 0.2346, 0.6763, 0.1853, 0.6075, 0.1563, 0.5925, 0.2152, 0.7019, 0.1297, 0.7493, 0.06462, 0.6569, 0.02449, 0.6241, 0.09427, 0.2518, 0.239, 0.2331, 0.1971, 0.1714, 0.2382, 0.2002, 0.2687, 0.3824, 0.209, 0.3764, 0.1473, 0.3016, 0.1664, 0.3139, 0.2209, 0.3695, 0.07825, 0.3553, 0.005958, 0.2576, 0.04012, 0.2879, 0.1084, 0.5312, 0.09375, 0.5625, 0.09375, 0.5625, 0.125, 0.5312, 0.125, 0.5312, 0.03125, 0.5625, 0.03125, 0.5625, 0.0625, 0.5312, 0.0625, 0.5938, 0.03125, 0.625, 0.03125, 0.625, 0.0625, 0.5938, 0.0625, 0.1489, 0.4582, 0.1098, 0.455, 0.1116, 0.5345, 0.1506, 0.5328, 0.1744, 0.3223, 0.1427, 0.3073, 0.122, 0.3785, 0.1587, 0.3868, 0.1047, 0.2876, 0.05276, 0.2393, 0.02373, 0.338, 0.07969, 0.3675, 0.1864, 0.7411, 0.1436, 0.7665, 0.1885, 0.825, 0.2204, 0.7883, 0.1536, 0.6073, 0.1154, 0.6141, 0.1218, 0.6931, 0.1631, 0.679, 0.07307, 0.6224, 0.01492, 0.641, 0.02454, 0.7454, 0.07823, 0.7099, 0.5237, 0.579, 0.5847, 0.5757, 0.5818, 0.5148, 0.5207, 0.5175, 0.5324, 0.7028, 0.5934, 0.6957, 0.5881, 0.6362, 0.5275, 0.6406, 0.6491, 0.6885, 0.7015, 0.6871, 0.7061, 0.6318, 0.6469, 0.6324, 0.273, 0.5928, 0.3367, 0.5886, 0.3335, 0.5253, 0.2688, 0.5278, 0.2855, 0.7131, 0.3436, 0.712, 0.3407, 0.6509, 0.2793, 0.6557, 0.4056, 0.7109, 0.4692, 0.708, 0.4653, 0.6447, 0.4029, 0.6479, 0.2712, 0.3411, 0.3295, 0.3381, 0.3239, 0.2775, 0.2676, 0.2875, 0.2677, 0.4627, 0.3318, 0.4619, 0.331, 0.3994, 0.2692, 0.3997, 0.3945, 0.4601, 0.4568, 0.4581, 0.4551, 0.3959, 0.3929, 0.3976, 0.5312, 0.5938, 0.5625, 0.5938, 0.5625, 0.625, 0.5312, 0.625, 0.5312, 0.5312, 0.5625, 0.5312, 0.5625, 0.5625, 0.5312, 0.5625, 0.5938, 0.5312, 0.625, 0.5312, 0.625, 0.5625, 0.5938, 0.5625, 0.7549, 0.5714, 0.7921, 0.5714, 0.7905, 0.5052, 0.7531, 0.5068, 0.7416, 0.6958, 0.7738, 0.7059, 0.7875, 0.6388, 0.7523, 0.6354, 0.8138, 0.7189, 0.8699, 0.7552, 0.886, 0.6547, 0.828, 0.6423, 0.7254, 0.318, 0.7609, 0.3006, 0.7342, 0.2306, 0.701, 0.2653, 0.7487, 0.442, 0.7867, 0.4381, 0.7774, 0.3691, 0.7398, 0.3777, 0.8291, 0.4347, 0.8823, 0.4286, 0.886, 0.3338, 0.8224, 0.3588, 0.5312, 0.3438, 0.5625, 0.3438, 0.5625, 0.375, 0.5312, 0.375, 0.5312, 0.2812, 0.5625, 0.2812, 0.5625, 0.3125, 0.5312, 0.3125, 0.5938, 0.2812, 0.625, 0.2812, 0.625, 0.3125, 0.5938, 0.3125, 0.4056, 0.8256, 0.4036, 0.8716, 0.4811, 0.8736, 0.4774, 0.8263, 0.2721, 0.814, 0.2528, 0.8605, 0.3268, 0.8728, 0.3359, 0.8252, 0.2287, 0.9147, 0.185, 0.9723, 0.2848, 0.9924, 0.3142, 0.9274, 0.6768, 0.7824, 0.6984, 0.8201, 0.7511, 0.7735, 0.7209, 0.7489, 0.5499, 0.8247, 0.5601, 0.8756, 0.6357, 0.8603, 0.6186, 0.8106, 0.5729, 0.9329, 0.5958, 0.9999, 0.6927, 0.9735, 0.6548, 0.9124, 0.5312, 0.4688, 0.5625, 0.4688, 0.5625, 0.5, 0.5312, 0.5, 0.5312, 0.4062, 0.5625, 0.4062, 0.5625, 0.4375, 0.5312, 0.4375, 0.5938, 0.4062, 0.625, 0.4062, 0.625, 0.4375, 0.5938, 0.4375, 0.5312, 0.7188, 0.5625, 0.7188, 0.5625, 0.75, 0.5312, 0.75, 0.5312, 0.6562, 0.5625, 0.6562, 0.5625, 0.6875, 0.5312, 0.6875, 0.5938, 0.6562, 0.625, 0.6562, 0.625, 0.6875, 0.5938, 0.6875, 0.5167, 0.3333, 0.5769, 0.3346, 0.5806, 0.2755, 0.5188, 0.2699, 0.5184, 0.4561, 0.5792, 0.454, 0.5772, 0.3939, 0.5169, 0.3948, 0.6395, 0.4512, 0.7005, 0.4467, 0.6934, 0.3862, 0.6356, 0.3921, 0.5312, 0.2188, 0.5625, 0.2188, 0.5625, 0.25, 0.5312, 0.25, 0.5312, 0.1562, 0.5625, 0.1562, 0.5625, 0.1875, 0.5312, 0.1875, 0.5938, 0.1562, 0.625, 0.1562, 0.625, 0.1875, 0.5938, 0.1875, 0.5312, 0.9688, 0.5625, 0.9688, 0.5625, 1.0, 0.5312, 1.0, 0.5312, 0.9062, 0.5625, 0.9062, 0.5625, 0.9375, 0.5312, 0.9375, 0.5938, 0.9062, 0.625, 0.9062, 0.625, 0.9375, 0.5938, 0.9375, 0.7812, 0.7188, 0.8125, 0.7188, 0.8125, 0.75, 0.7812, 0.75, 0.7812, 0.6562, 0.8125, 0.6562, 0.8125, 0.6875, 0.7812, 0.6875, 0.8438, 0.6562, 0.875, 0.6562, 0.875, 0.6875, 0.8438, 0.6875, 0.8125, 0.6562, 0.8438, 0.6562, 0.8438, 0.6875, 0.8125, 0.6875, 0.8125, 0.625, 0.8438, 0.625, 0.8438, 0.6562, 0.8125, 0.6562, 0.8438, 0.625, 0.875, 0.625, 0.875, 0.6562, 0.8438, 0.6562, 0.75, 0.6562, 0.7812, 0.6562, 0.7812, 0.6875, 0.75, 0.6875, 0.75, 0.625, 0.7812, 0.625, 0.7812, 0.6562, 0.75, 0.6562, 0.7812, 0.625, 0.8125, 0.625, 0.8125, 0.6562, 0.7812, 0.6562, 0.75, 0.7188, 0.7812, 0.7188, 0.7812, 0.75, 0.75, 0.75, 0.75, 0.6875, 0.7812, 0.6875, 0.7812, 0.7188, 0.75, 0.7188, 0.7812, 0.6875, 0.8125, 0.6875, 0.8125, 0.7188, 0.7812, 0.7188, 0.5625, 0.9062, 0.5938, 0.9062, 0.5938, 0.9375, 0.5625, 0.9375, 0.5625, 0.875, 0.5938, 0.875, 0.5938, 0.9062, 0.5625, 0.9062, 0.5938, 0.875, 0.625, 0.875, 0.625, 0.9062, 0.5938, 0.9062, 0.5, 0.9062, 0.5312, 0.9062, 0.5312, 0.9375, 0.5, 0.9375, 0.5, 0.875, 0.5312, 0.875, 0.5312, 0.9062, 0.5, 0.9062, 0.5312, 0.875, 0.5625, 0.875, 0.5625, 0.9062, 0.5312, 0.9062, 0.5, 0.9688, 0.5312, 0.9688, 0.5312, 1.0, 0.5, 1.0, 0.5, 0.9375, 0.5312, 0.9375, 0.5312, 0.9688, 0.5, 0.9688, 0.5312, 0.9375, 0.5625, 0.9375, 0.5625, 0.9688, 0.5312, 0.9688, 0.5625, 0.1562, 0.5938, 0.1562, 0.5938, 0.1875, 0.5625, 0.1875, 0.5625, 0.125, 0.5938, 0.125, 0.5938, 0.1562, 0.5625, 0.1562, 0.5938, 0.125, 0.625, 0.125, 0.625, 0.1562, 0.5938, 0.1562, 0.5, 0.1562, 0.5312, 0.1562, 0.5312, 0.1875, 0.5, 0.1875, 0.5, 0.125, 0.5312, 0.125, 0.5312, 0.1562, 0.5, 0.1562, 0.5312, 0.125, 0.5625, 0.125, 0.5625, 0.1562, 0.5312, 0.1562, 0.5, 0.2188, 0.5312, 0.2188, 0.5312, 0.25, 0.5, 0.25, 0.5, 0.1875, 0.5312, 0.1875, 0.5312, 0.2188, 0.5, 0.2188, 0.5312, 0.1875, 0.5625, 0.1875, 0.5625, 0.2188, 0.5312, 0.2188, 0.5792, 0.454, 0.6395, 0.4512, 0.6356, 0.3921, 0.5772, 0.3939, 0.5818, 0.5148, 0.6428, 0.512, 0.6395, 0.4512, 0.5792, 0.454, 0.6428, 0.512, 0.7047, 0.5091, 0.7005, 0.4467, 0.6395, 0.4512, 0.4568, 0.4581, 0.5184, 0.4561, 0.5169, 0.3948, 0.4551, 0.3959, 0.459, 0.5202, 0.5207, 0.5175, 0.5184, 0.4561, 0.4568, 0.4581, 0.5207, 0.5175, 0.5818, 0.5148, 0.5792, 0.454, 0.5184, 0.4561, 0.454, 0.3331, 0.5167, 0.3333, 0.5188, 0.2699, 0.4535, 0.2683, 0.4551, 0.3959, 0.5169, 0.3948, 0.5167, 0.3333, 0.454, 0.3331, 0.5169, 0.3948, 0.5772, 0.3939, 0.5769, 0.3346, 0.5167, 0.3333, 0.5625, 0.6562, 0.5938, 0.6562, 0.5938, 0.6875, 0.5625, 0.6875, 0.5625, 0.625, 0.5938, 0.625, 0.5938, 0.6562, 0.5625, 0.6562, 0.5938, 0.625, 0.625, 0.625, 0.625, 0.6562, 0.5938, 0.6562, 0.5, 0.6562, 0.5312, 0.6562, 0.5312, 0.6875, 0.5, 0.6875, 0.5, 0.625, 0.5312, 0.625, 0.5312, 0.6562, 0.5, 0.6562, 0.5312, 0.625, 0.5625, 0.625, 0.5625, 0.6562, 0.5312, 0.6562, 0.5, 0.7188, 0.5312, 0.7188, 0.5312, 0.75, 0.5, 0.75, 0.5, 0.6875, 0.5312, 0.6875, 0.5312, 0.7188, 0.5, 0.7188, 0.5312, 0.6875, 0.5625, 0.6875, 0.5625, 0.7188, 0.5312, 0.7188, 0.5625, 0.4062, 0.5938, 0.4062, 0.5938, 0.4375, 0.5625, 0.4375, 0.5625, 0.375, 0.5938, 0.375, 0.5938, 0.4062, 0.5625, 0.4062, 0.5938, 0.375, 0.625, 0.375, 0.625, 0.4062, 0.5938, 0.4062, 0.5, 0.4062, 0.5312, 0.4062, 0.5312, 0.4375, 0.5, 0.4375, 0.5, 0.375, 0.5312, 0.375, 0.5312, 0.4062, 0.5, 0.4062, 0.5312, 0.375, 0.5625, 0.375, 0.5625, 0.4062, 0.5312, 0.4062, 0.5, 0.4688, 0.5312, 0.4688, 0.5312, 0.5, 0.5, 0.5, 0.5, 0.4375, 0.5312, 0.4375, 0.5312, 0.4688, 0.5, 0.4688, 0.5312, 0.4375, 0.5625, 0.4375, 0.5625, 0.4688, 0.5312, 0.4688, 0.5601, 0.8756, 0.5729, 0.9329, 0.6548, 0.9124, 0.6357, 0.8603, 0.4811, 0.8736, 0.4855, 0.9281, 0.5729, 0.9329, 0.5601, 0.8756, 0.4855, 0.9281, 0.4909, 0.9959, 0.5958, 0.9999, 0.5729, 0.9329, 0.5402, 0.7672, 0.5499, 0.8247, 0.6186, 0.8106, 0.6031, 0.7565, 0.4736, 0.7738, 0.4774, 0.8263, 0.5499, 0.8247, 0.5402, 0.7672, 0.4774, 0.8263, 0.4811, 0.8736, 0.5601, 0.8756, 0.5499, 0.8247, 0.6584, 0.7415, 0.6768, 0.7824, 0.7209, 0.7489, 0.6956, 0.7246, 0.6031, 0.7565, 0.6186, 0.8106, 0.6768, 0.7824, 0.6584, 0.7415, 0.6186, 0.8106, 0.6357, 0.8603, 0.6984, 0.8201, 0.6768, 0.7824, 0.2528, 0.8605, 0.2287, 0.9147, 0.3142, 0.9274, 0.3268, 0.8728, 0.1885, 0.825, 0.1449, 0.8758, 0.2287, 0.9147, 0.2528, 0.8605, 0.1449, 0.8758, 0.09216, 0.9373, 0.185, 0.9723, 0.2287, 0.9147, 0.2855, 0.7672, 0.2721, 0.814, 0.3359, 0.8252, 0.3424, 0.7732, 0.245, 0.7602, 0.2204, 0.7883, 0.2721, 0.814, 0.2855, 0.7672, 0.2204, 0.7883, 0.1885, 0.825, 0.2528, 0.8605, 0.2721, 0.814, 0.4064, 0.775, 0.4056, 0.8256, 0.4774, 0.8263, 0.4736, 0.7738, 0.3424, 0.7732, 0.3359, 0.8252, 0.4056, 0.8256, 0.4064, 0.775, 0.3359, 0.8252, 0.3268, 0.8728, 0.4036, 0.8716, 0.4056, 0.8256, 0.5625, 0.2812, 0.5938, 0.2812, 0.5938, 0.3125, 0.5625, 0.3125, 0.5625, 0.25, 0.5938, 0.25, 0.5938, 0.2812, 0.5625, 0.2812, 0.5938, 0.25, 0.625, 0.25, 0.625, 0.2812, 0.5938, 0.2812, 0.5, 0.2812, 0.5312, 0.2812, 0.5312, 0.3125, 0.5, 0.3125, 0.5, 0.25, 0.5312, 0.25, 0.5312, 0.2812, 0.5, 0.2812, 0.5312, 0.25, 0.5625, 0.25, 0.5625, 0.2812, 0.5312, 0.2812, 0.5, 0.3438, 0.5312, 0.3438, 0.5312, 0.375, 0.5, 0.375, 0.5, 0.3125, 0.5312, 0.3125, 0.5312, 0.3438, 0.5, 0.3438, 0.5312, 0.3125, 0.5625, 0.3125, 0.5625, 0.3438, 0.5312, 0.3438, 0.7867, 0.4381, 0.8291, 0.4347, 0.8224, 0.3588, 0.7774, 0.3691, 0.7905, 0.5052, 0.831, 0.5037, 0.8291, 0.4347, 0.7867, 0.4381, 0.831, 0.5037, 0.8797, 0.5028, 0.8823, 0.4286, 0.8291, 0.4347, 0.7005, 0.4467, 0.7487, 0.442, 0.7398, 0.3777, 0.6934, 0.3862, 0.7047, 0.5091, 0.7531, 0.5068, 0.7487, 0.442, 0.7005, 0.4467, 0.7531, 0.5068, 0.7905, 0.5052, 0.7867, 0.4381, 0.7487, 0.442, 0.6832, 0.3332, 0.7254, 0.318, 0.701, 0.2653, 0.6767, 0.2953, 0.6934, 0.3862, 0.7398, 0.3777, 0.7254, 0.318, 0.6832, 0.3332, 0.7398, 0.3777, 0.7774, 0.3691, 0.7609, 0.3006, 0.7254, 0.318, 0.7738, 0.7059, 0.8138, 0.7189, 0.828, 0.6423, 0.7875, 0.6388, 0.7511, 0.7735, 0.7929, 0.807, 0.8138, 0.7189, 0.7738, 0.7059, 0.7929, 0.807, 0.8592, 0.8636, 0.8699, 0.7552, 0.8138, 0.7189, 0.7015, 0.6871, 0.7416, 0.6958, 0.7523, 0.6354, 0.7061, 0.6318, 0.6956, 0.7246, 0.7209, 0.7489, 0.7416, 0.6958, 0.7015, 0.6871, 0.7209, 0.7489, 0.7511, 0.7735, 0.7738, 0.7059, 0.7416, 0.6958, 0.7069, 0.5714, 0.7549, 0.5714, 0.7531, 0.5068, 0.7047, 0.5091, 0.7061, 0.6318, 0.7523, 0.6354, 0.7549, 0.5714, 0.7069, 0.5714, 0.7523, 0.6354, 0.7875, 0.6388, 0.7921, 0.5714, 0.7549, 0.5714, 0.5625, 0.5312, 0.5938, 0.5312, 0.5938, 0.5625, 0.5625, 0.5625, 0.5625, 0.5, 0.5938, 0.5, 0.5938, 0.5312, 0.5625, 0.5312, 0.5938, 0.5, 0.625, 0.5, 0.625, 0.5312, 0.5938, 0.5312, 0.5, 0.5312, 0.5312, 0.5312, 0.5312, 0.5625, 0.5, 0.5625, 0.5, 0.5, 0.5312, 0.5, 0.5312, 0.5312, 0.5, 0.5312, 0.5312, 0.5, 0.5625, 0.5, 0.5625, 0.5312, 0.5312, 0.5312, 0.5, 0.5938, 0.5312, 0.5938, 0.5312, 0.625, 0.5, 0.625, 0.5, 0.5625, 0.5312, 0.5625, 0.5312, 0.5938, 0.5, 0.5938, 0.5312, 0.5625, 0.5625, 0.5625, 0.5625, 0.5938, 0.5312, 0.5938, 0.3318, 0.4619, 0.3945, 0.4601, 0.3929, 0.3976, 0.331, 0.3994, 0.3335, 0.5253, 0.3967, 0.5227, 0.3945, 0.4601, 0.3318, 0.4619, 0.3967, 0.5227, 0.459, 0.5202, 0.4568, 0.4581, 0.3945, 0.4601, 0.2011, 0.4611, 0.2677, 0.4627, 0.2692, 0.3997, 0.2068, 0.395, 0.2018, 0.5305, 0.2688, 0.5278, 0.2677, 0.4627, 0.2011, 0.4611, 0.2688, 0.5278, 0.3335, 0.5253, 0.3318, 0.4619, 0.2677, 0.4627, 0.2168, 0.3371, 0.2712, 0.3411, 0.2676, 0.2875, 0.2274, 0.2967, 0.2068, 0.395, 0.2692, 0.3997, 0.2712, 0.3411, 0.2168, 0.3371, 0.2692, 0.3997, 0.331, 0.3994, 0.3295, 0.3381, 0.2712, 0.3411, 0.3436, 0.712, 0.4056, 0.7109, 0.4029, 0.6479, 0.3407, 0.6509, 0.3424, 0.7732, 0.4064, 0.775, 0.4056, 0.7109, 0.3436, 0.712, 0.4064, 0.775, 0.4736, 0.7738, 0.4692, 0.708, 0.4056, 0.7109, 0.2321, 0.7212, 0.2855, 0.7131, 0.2793, 0.6557, 0.2177, 0.6645, 0.245, 0.7602, 0.2855, 0.7672, 0.2855, 0.7131, 0.2321, 0.7212, 0.2855, 0.7672, 0.3424, 0.7732, 0.3436, 0.712, 0.2855, 0.7131, 0.2069, 0.5996, 0.273, 0.5928, 0.2688, 0.5278, 0.2018, 0.5305, 0.2177, 0.6645, 0.2793, 0.6557, 0.273, 0.5928, 0.2069, 0.5996, 0.2793, 0.6557, 0.3407, 0.6509, 0.3367, 0.5886, 0.273, 0.5928, 0.5934, 0.6957, 0.6491, 0.6885, 0.6469, 0.6324, 0.5881, 0.6362, 0.6031, 0.7565, 0.6584, 0.7415, 0.6491, 0.6885, 0.5934, 0.6957, 0.6584, 0.7415, 0.6956, 0.7246, 0.7015, 0.6871, 0.6491, 0.6885, 0.4692, 0.708, 0.5324, 0.7028, 0.5275, 0.6406, 0.4653, 0.6447, 0.4736, 0.7738, 0.5402, 0.7672, 0.5324, 0.7028, 0.4692, 0.708, 0.5402, 0.7672, 0.6031, 0.7565, 0.5934, 0.6957, 0.5324, 0.7028, 0.4619, 0.5823, 0.5237, 0.579, 0.5207, 0.5175, 0.459, 0.5202, 0.4653, 0.6447, 0.5275, 0.6406, 0.5237, 0.579, 0.4619, 0.5823, 0.5275, 0.6406, 0.5881, 0.6362, 0.5847, 0.5757, 0.5237, 0.579, 0.1154, 0.6141, 0.07307, 0.6224, 0.07823, 0.7099, 0.1218, 0.6931, 0.1116, 0.5345, 0.06664, 0.5366, 0.07307, 0.6224, 0.1154, 0.6141, 0.06664, 0.5366, 0.001933, 0.5397, 0.01492, 0.641, 0.07307, 0.6224, 0.2069, 0.5996, 0.1536, 0.6073, 0.1631, 0.679, 0.2177, 0.6645, 0.2018, 0.5305, 0.1506, 0.5328, 0.1536, 0.6073, 0.2069, 0.5996, 0.1506, 0.5328, 0.1116, 0.5345, 0.1154, 0.6141, 0.1536, 0.6073, 0.2321, 0.7212, 0.1864, 0.7411, 0.2204, 0.7883, 0.245, 0.7602, 0.2177, 0.6645, 0.1631, 0.679, 0.1864, 0.7411, 0.2321, 0.7212, 0.1631, 0.679, 0.1218, 0.6931, 0.1436, 0.7665, 0.1864, 0.7411, 0.1427, 0.3073, 0.1047, 0.2876, 0.07969, 0.3675, 0.122, 0.3785, 0.1714, 0.2382, 0.1326, 0.1964, 0.1047, 0.2876, 0.1427, 0.3073, 0.1326, 0.1964, 0.07187, 0.128, 0.05276, 0.2393, 0.1047, 0.2876, 0.2168, 0.3371, 0.1744, 0.3223, 0.1587, 0.3868, 0.2068, 0.395, 0.2274, 0.2967, 0.2002, 0.2687, 0.1744, 0.3223, 0.2168, 0.3371, 0.2002, 0.2687, 0.1714, 0.2382, 0.1427, 0.3073, 0.1744, 0.3223, 0.2011, 0.4611, 0.1489, 0.4582, 0.1506, 0.5328, 0.2018, 0.5305, 0.2068, 0.395, 0.1587, 0.3868, 0.1489, 0.4582, 0.2011, 0.4611, 0.1587, 0.3868, 0.122, 0.3785, 0.1098, 0.455, 0.1489, 0.4582, 0.5625, 0.03125, 0.5938, 0.03125, 0.5938, 0.0625, 0.5625, 0.0625, 0.5625, 0.0, 0.5938, 0.0, 0.5938, 0.03125, 0.5625, 0.03125, 0.5938, 0.0, 0.625, 0.0, 0.625, 0.03125, 0.5938, 0.03125, 0.5, 0.03125, 0.5312, 0.03125, 0.5312, 0.0625, 0.5, 0.0625, 0.5, 0.0, 0.5312, 0.0, 0.5312, 0.03125, 0.5, 0.03125, 0.5312, 0.0, 0.5625, 0.0, 0.5625, 0.03125, 0.5312, 0.03125, 0.5, 0.09375, 0.5312, 0.09375, 0.5312, 0.125, 0.5, 0.125, 0.5, 0.0625, 0.5312, 0.0625, 0.5312, 0.09375, 0.5, 0.09375, 0.5312, 0.0625, 0.5625, 0.0625, 0.5625, 0.09375, 0.5312, 0.09375, 0.3764, 0.1473, 0.3695, 0.07825, 0.2879, 0.1084, 0.3016, 0.1664, 0.4541, 0.144, 0.4552, 0.07488, 0.3695, 0.07825, 0.3764, 0.1473, 0.4552, 0.07488, 0.4566, 9.412e-05, 0.3553, 0.005958, 0.3695, 0.07825, 0.3876, 0.2707, 0.3824, 0.209, 0.3139, 0.2209, 0.3239, 0.2775, 0.4535, 0.2683, 0.4535, 0.206, 0.3824, 0.209, 0.3876, 0.2707, 0.4535, 0.206, 0.4541, 0.144, 0.3764, 0.1473, 0.3824, 0.209, 0.2676, 0.2875, 0.2518, 0.239, 0.2002, 0.2687, 0.2274, 0.2967, 0.3239, 0.2775, 0.3139, 0.2209, 0.2518, 0.239, 0.2676, 0.2875, 0.3139, 0.2209, 0.3016, 0.1664, 0.2331, 0.1971, 0.2518, 0.239, 0.6763, 0.1853, 0.7019, 0.1297, 0.6241, 0.09427, 0.6075, 0.1563, 0.7342, 0.2306, 0.78, 0.1825, 0.7019, 0.1297, 0.6763, 0.1853, 0.78, 0.1825, 0.8416, 0.1117, 0.7493, 0.06462, 0.7019, 0.1297, 0.6354, 0.285, 0.6535, 0.2346, 0.5925, 0.2152, 0.5806, 0.2755, 0.6767, 0.2953, 0.701, 0.2653, 0.6535, 0.2346, 0.6354, 0.285, 0.701, 0.2653, 0.7342, 0.2306, 0.6763, 0.1853, 0.6535, 0.2346, 0.5188, 0.2699, 0.5241, 0.2079, 0.4535, 0.206, 0.4535, 0.2683, 0.5806, 0.2755, 0.5925, 0.2152, 0.5241, 0.2079, 0.5188, 0.2699, 0.5925, 0.2152, 0.6075, 0.1563, 0.5315, 0.1458, 0.5241, 0.2079, 0.5625, 0.7812, 0.5938, 0.7812, 0.5938, 0.8125, 0.5625, 0.8125, 0.5625, 0.75, 0.5938, 0.75, 0.5938, 0.7812, 0.5625, 0.7812, 0.5938, 0.75, 0.625, 0.75, 0.625, 0.7812, 0.5938, 0.7812, 0.5, 0.7812, 0.5312, 0.7812, 0.5312, 0.8125, 0.5, 0.8125, 0.5, 0.75, 0.5312, 0.75, 0.5312, 0.7812, 0.5, 0.7812, 0.5312, 0.75, 0.5625, 0.75, 0.5625, 0.7812, 0.5312, 0.7812, 0.5, 0.8438, 0.5312, 0.8438, 0.5312, 0.875, 0.5, 0.875, 0.5, 0.8125, 0.5312, 0.8125, 0.5312, 0.8438, 0.5, 0.8438, 0.5312, 0.8125, 0.5625, 0.8125, 0.5625, 0.8438, 0.5312, 0.8438, 0.6875, 0.6562, 0.7188, 0.6562, 0.7188, 0.6875, 0.6875, 0.6875, 0.6875, 0.625, 0.7188, 0.625, 0.7188, 0.6562, 0.6875, 0.6562, 0.7188, 0.625, 0.75, 0.625, 0.75, 0.6562, 0.7188, 0.6562, 0.625, 0.6562, 0.6562, 0.6562, 0.6562, 0.6875, 0.625, 0.6875, 0.625, 0.625, 0.6562, 0.625, 0.6562, 0.6562, 0.625, 0.6562, 0.6562, 0.625, 0.6875, 0.625, 0.6875, 0.6562, 0.6562, 0.6562, 0.625, 0.7188, 0.6562, 0.7188, 0.6562, 0.75, 0.625, 0.75, 0.625, 0.6875, 0.6562, 0.6875, 0.6562, 0.7188, 0.625, 0.7188, 0.6562, 0.6875, 0.6875, 0.6875, 0.6875, 0.7188, 0.6562, 0.7188, 0.6875, 0.5312, 0.7188, 0.5312, 0.7188, 0.5625, 0.6875, 0.5625, 0.6875, 0.5, 0.7188, 0.5, 0.7188, 0.5312, 0.6875, 0.5312, 0.7188, 0.5, 0.75, 0.5, 0.75, 0.5312, 0.7188, 0.5312, 0.625, 0.5312, 0.6562, 0.5312, 0.6562, 0.5625, 0.625, 0.5625, 0.625, 0.5, 0.6562, 0.5, 0.6562, 0.5312, 0.625, 0.5312, 0.6562, 0.5, 0.6875, 0.5, 0.6875, 0.5312, 0.6562, 0.5312, 0.625, 0.5938, 0.6562, 0.5938, 0.6562, 0.625, 0.625, 0.625, 0.625, 0.5625, 0.6562, 0.5625, 0.6562, 0.5938, 0.625, 0.5938, 0.6562, 0.5625, 0.6875, 0.5625, 0.6875, 0.5938, 0.6562, 0.5938, 0.8125, 0.5312, 0.8438, 0.5312, 0.8438, 0.5625, 0.8125, 0.5625, 0.8125, 0.5, 0.8438, 0.5, 0.8438, 0.5312, 0.8125, 0.5312, 0.8438, 0.5, 0.875, 0.5, 0.875, 0.5312, 0.8438, 0.5312, 0.75, 0.5312, 0.7812, 0.5312, 0.7812, 0.5625, 0.75, 0.5625, 0.75, 0.5, 0.7812, 0.5, 0.7812, 0.5312, 0.75, 0.5312, 0.7812, 0.5, 0.8125, 0.5, 0.8125, 0.5312, 0.7812, 0.5312, 0.75, 0.5938, 0.7812, 0.5938, 0.7812, 0.625, 0.75, 0.625, 0.75, 0.5625, 0.7812, 0.5625, 0.7812, 0.5938, 0.75, 0.5938, 0.7812, 0.5625, 0.8125, 0.5625, 0.8125, 0.5938, 0.7812, 0.5938, 0.8125, 0.5938, 0.8438, 0.5938, 0.8438, 0.625, 0.8125, 0.625, 0.8125, 0.5625, 0.8438, 0.5625, 0.8438, 0.5938, 0.8125, 0.5938, 0.8438, 0.5625, 0.875, 0.5625, 0.875, 0.5938, 0.8438, 0.5938, 0.6875, 0.5938, 0.7188, 0.5938, 0.7188, 0.625, 0.6875, 0.625, 0.6875, 0.5625, 0.7188, 0.5625, 0.7188, 0.5938, 0.6875, 0.5938, 0.7188, 0.5625, 0.75, 0.5625, 0.75, 0.5938, 0.7188, 0.5938, 0.6875, 0.7188, 0.7188, 0.7188, 0.7188, 0.75, 0.6875, 0.75, 0.6875, 0.6875, 0.7188, 0.6875, 0.7188, 0.7188, 0.6875, 0.7188, 0.7188, 0.6875, 0.75, 0.6875, 0.75, 0.7188, 0.7188, 0.7188, 0.5625, 0.8438, 0.5938, 0.8438, 0.5938, 0.875, 0.5625, 0.875, 0.5625, 0.8125, 0.5938, 0.8125, 0.5938, 0.8438, 0.5625, 0.8438, 0.5938, 0.8125, 0.625, 0.8125, 0.625, 0.8438, 0.5938, 0.8438, 0.5315, 0.1458, 0.541, 0.07643, 0.4552, 0.07488, 0.4541, 0.144, 0.6075, 0.1563, 0.6241, 0.09427, 0.541, 0.07643, 0.5315, 0.1458, 0.6241, 0.09427, 0.6569, 0.02449, 0.5586, 0.002773, 0.541, 0.07643, 0.2331, 0.1971, 0.2122, 0.1502, 0.1326, 0.1964, 0.1714, 0.2382, 0.3016, 0.1664, 0.2879, 0.1084, 0.2122, 0.1502, 0.2331, 0.1971, 0.2879, 0.1084, 0.2576, 0.04012, 0.1669, 0.08954, 0.2122, 0.1502, 0.5625, 0.09375, 0.5938, 0.09375, 0.5938, 0.125, 0.5625, 0.125, 0.5625, 0.0625, 0.5938, 0.0625, 0.5938, 0.09375, 0.5625, 0.09375, 0.5938, 0.0625, 0.625, 0.0625, 0.625, 0.09375, 0.5938, 0.09375, 0.1098, 0.455, 0.06414, 0.4506, 0.06664, 0.5366, 0.1116, 0.5345, 0.122, 0.3785, 0.07969, 0.3675, 0.06414, 0.4506, 0.1098, 0.455, 0.07969, 0.3675, 0.02373, 0.338, 9.412e-05, 0.437, 0.06414, 0.4506, 0.1436, 0.7665, 0.0969, 0.7963, 0.1449, 0.8758, 0.1885, 0.825, 0.1218, 0.6931, 0.07823, 0.7099, 0.0969, 0.7963, 0.1436, 0.7665, 0.07823, 0.7099, 0.02454, 0.7454, 0.04816, 0.8473, 0.0969, 0.7963, 0.5847, 0.5757, 0.6453, 0.5729, 0.6428, 0.512, 0.5818, 0.5148, 0.5881, 0.6362, 0.6469, 0.6324, 0.6453, 0.5729, 0.5847, 0.5757, 0.6469, 0.6324, 0.7061, 0.6318, 0.7069, 0.5714, 0.6453, 0.5729, 0.3367, 0.5886, 0.3995, 0.5854, 0.3967, 0.5227, 0.3335, 0.5253, 0.3407, 0.6509, 0.4029, 0.6479, 0.3995, 0.5854, 0.3367, 0.5886, 0.4029, 0.6479, 0.4653, 0.6447, 0.4619, 0.5823, 0.3995, 0.5854, 0.3295, 0.3381, 0.3909, 0.3349, 0.3876, 0.2707, 0.3239, 0.2775, 0.331, 0.3994, 0.3929, 0.3976, 0.3909, 0.3349, 0.3295, 0.3381, 0.3929, 0.3976, 0.4551, 0.3959, 0.454, 0.3331, 0.3909, 0.3349, 0.5625, 0.5938, 0.5938, 0.5938, 0.5938, 0.625, 0.5625, 0.625, 0.5625, 0.5625, 0.5938, 0.5625, 0.5938, 0.5938, 0.5625, 0.5938, 0.5938, 0.5625, 0.625, 0.5625, 0.625, 0.5938, 0.5938, 0.5938, 0.7921, 0.5714, 0.8319, 0.5706, 0.831, 0.5037, 0.7905, 0.5052, 0.7875, 0.6388, 0.828, 0.6423, 0.8319, 0.5706, 0.7921, 0.5714, 0.828, 0.6423, 0.886, 0.6547, 0.8787, 0.5737, 0.8319, 0.5706, 0.7609, 0.3006, 0.8053, 0.2778, 0.78, 0.1825, 0.7342, 0.2306, 0.7774, 0.3691, 0.8224, 0.3588, 0.8053, 0.2778, 0.7609, 0.3006, 0.8224, 0.3588, 0.886, 0.3338, 0.863, 0.2264, 0.8053, 0.2778, 0.5625, 0.3438, 0.5938, 0.3438, 0.5938, 0.375, 0.5625, 0.375, 0.5625, 0.3125, 0.5938, 0.3125, 0.5938, 0.3438, 0.5625, 0.3438, 0.5938, 0.3125, 0.625, 0.3125, 0.625, 0.3438, 0.5938, 0.3438, 0.4036, 0.8716, 0.4003, 0.9259, 0.4855, 0.9281, 0.4811, 0.8736, 0.3268, 0.8728, 0.3142, 0.9274, 0.4003, 0.9259, 0.4036, 0.8716, 0.3142, 0.9274, 0.2848, 0.9924, 0.3889, 0.9934, 0.4003, 0.9259, 0.6984, 0.8201, 0.7242, 0.8644, 0.7929, 0.807, 0.7511, 0.7735, 0.6357, 0.8603, 0.6548, 0.9124, 0.7242, 0.8644, 0.6984, 0.8201, 0.6548, 0.9124, 0.6927, 0.9735, 0.7744, 0.9168, 0.7242, 0.8644, 0.5625, 0.4688, 0.5938, 0.4688, 0.5938, 0.5, 0.5625, 0.5, 0.5625, 0.4375, 0.5938, 0.4375, 0.5938, 0.4688, 0.5625, 0.4688, 0.5938, 0.4375, 0.625, 0.4375, 0.625, 0.4688, 0.5938, 0.4688, 0.5625, 0.7188, 0.5938, 0.7188, 0.5938, 0.75, 0.5625, 0.75, 0.5625, 0.6875, 0.5938, 0.6875, 0.5938, 0.7188, 0.5625, 0.7188, 0.5938, 0.6875, 0.625, 0.6875, 0.625, 0.7188, 0.5938, 0.7188, 0.5769, 0.3346, 0.6329, 0.3357, 0.6354, 0.285, 0.5806, 0.2755, 0.5772, 0.3939, 0.6356, 0.3921, 0.6329, 0.3357, 0.5769, 0.3346, 0.6356, 0.3921, 0.6934, 0.3862, 0.6832, 0.3332, 0.6329, 0.3357, 0.5625, 0.2188, 0.5938, 0.2188, 0.5938, 0.25, 0.5625, 0.25, 0.5625, 0.1875, 0.5938, 0.1875, 0.5938, 0.2188, 0.5625, 0.2188, 0.5938, 0.1875, 0.625, 0.1875, 0.625, 0.2188, 0.5938, 0.2188, 0.5625, 0.9688, 0.5938, 0.9688, 0.5938, 1.0, 0.5625, 1.0, 0.5625, 0.9375, 0.5938, 0.9375, 0.5938, 0.9688, 0.5625, 0.9688, 0.5938, 0.9375, 0.625, 0.9375, 0.625, 0.9688, 0.5938, 0.9688, 0.8125, 0.7188, 0.8438, 0.7188, 0.8438, 0.75, 0.8125, 0.75, 0.8125, 0.6875, 0.8438, 0.6875, 0.8438, 0.7188, 0.8125, 0.7188, 0.8438, 0.6875, 0.875, 0.6875, 0.875, 0.7188, 0.8438, 0.7188, 0.886, 0.6547, 0.8787, 0.5737, 0.8797, 0.5028, 0.8823, 0.4286, 0.886, 0.3338])
me_cube.materials.append(mat_material_001)
me_cube.materials.append(mat_material_002)
me_cube.use_remesh_preserve_volume = False
me_cube.use_remesh_preserve_attributes = False
me_cube.use_mirror_vertex_groups = False
me_cube.update()

# ---- objects
ob_cube = bpy.data.objects.new('Cube', me_cube)
ob_light = bpy.data.objects.new('Light', light_light)
ob_camera = bpy.data.objects.new('Camera', cam_camera)

# ---- transforms, parenting, visibility, modifiers, constraints
ob_cube.location = (0.0, 0.0, 0.0)
ob_cube.lock_rotations_4d = False
ob_cube.empty_display_type = 'ARROWS'
ob_cube.lineart.crease_threshold = 0.0
_m = ob_cube.modifiers.new('EdgeSplit', 'EDGE_SPLIT')
_m.split_angle = 0.0
ob_light.location = (4.076, 1.005, 5.904)
ob_light.rotation_euler = (0.6503, 0.05522, 1.866)
ob_light.lock_rotations_4d = False
ob_light.empty_display_type = 'ARROWS'
ob_light.color = (0.0, 0.0, 0.0, 0.0)
ob_light.lineart.crease_threshold = 0.0
ob_camera.location = (7.359, -6.926, 4.958)
ob_camera.rotation_euler = (1.109, 0.0, 0.8149)
ob_camera.lock_rotations_4d = False
ob_camera.empty_display_type = 'ARROWS'
ob_camera.color = (0.0, 0.0, 0.0, 0.0)
ob_camera.display_type = 'WIRE'
ob_camera.lineart.crease_threshold = 0.0

# ---- collection membership
col_collection.objects.link(ob_cube)
col_collection.objects.link(ob_light)
col_collection.objects.link(ob_camera)

# ---- scene / render settings (as saved in the file)
scene.camera = ob_camera
scene.frame_start = 1; scene.frame_end = 250; scene.frame_set(1)
scene.render.engine = 'BLENDER_EEVEE_NEXT'
scene.cycles.use_denoising = False
scene.cycles.samples = 128
scene.cycles.sampling_pattern = 'TABULATED_SOBOL'
scene.cycles.use_adaptive_sampling = False
scene.cycles.use_light_tree = False
scene.view_settings.view_transform = 'Filmic'
bpy.context.view_layer.update()
